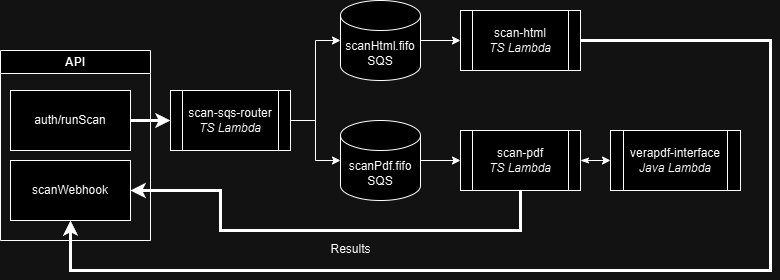

The diagram above was exported from draw.io. Its source (the exported page's mxGraphModel, read from the mxfile embedded in the PNG):
<mxGraphModel dx="819" dy="495" grid="1" gridSize="10" guides="1" tooltips="1" connect="1" arrows="1" fold="1" page="1" pageScale="1" pageWidth="850" pageHeight="1100" math="0" shadow="0">
  <root>
    <mxCell id="0" />
    <mxCell id="1" parent="0" />
    <mxCell id="scSCGx-af1PNqTrQz_SG-2" value="scan-sqs-router&lt;br&gt;&lt;i&gt;TS Lambda&lt;/i&gt;" style="shape=process;whiteSpace=wrap;html=1;backgroundOutline=1;" vertex="1" parent="1">
      <mxGeometry x="180" y="280" width="120" height="60" as="geometry" />
    </mxCell>
    <mxCell id="scSCGx-af1PNqTrQz_SG-19" style="edgeStyle=orthogonalEdgeStyle;rounded=0;orthogonalLoop=1;jettySize=auto;html=1;entryX=0.5;entryY=1;entryDx=0;entryDy=0;startArrow=none;startFill=0;strokeWidth=3;" edge="1" parent="1" source="scSCGx-af1PNqTrQz_SG-3" target="scSCGx-af1PNqTrQz_SG-15">
      <mxGeometry relative="1" as="geometry">
        <Array as="points">
          <mxPoint x="780" y="230" />
          <mxPoint x="780" y="460" />
          <mxPoint x="80" y="460" />
        </Array>
      </mxGeometry>
    </mxCell>
    <mxCell id="scSCGx-af1PNqTrQz_SG-3" value="scan-html&lt;br&gt;&lt;i&gt;TS Lambda&lt;/i&gt;" style="shape=process;whiteSpace=wrap;html=1;backgroundOutline=1;" vertex="1" parent="1">
      <mxGeometry x="470" y="200" width="120" height="60" as="geometry" />
    </mxCell>
    <mxCell id="scSCGx-af1PNqTrQz_SG-11" style="edgeStyle=orthogonalEdgeStyle;rounded=0;orthogonalLoop=1;jettySize=auto;html=1;entryX=0;entryY=0.5;entryDx=0;entryDy=0;" edge="1" parent="1" source="scSCGx-af1PNqTrQz_SG-4" target="scSCGx-af1PNqTrQz_SG-3">
      <mxGeometry relative="1" as="geometry" />
    </mxCell>
    <mxCell id="scSCGx-af1PNqTrQz_SG-4" value="scanHtml.fifo&lt;br&gt;SQS" style="shape=cylinder3;whiteSpace=wrap;html=1;boundedLbl=1;backgroundOutline=1;size=15;" vertex="1" parent="1">
      <mxGeometry x="350" y="190" width="80" height="80" as="geometry" />
    </mxCell>
    <mxCell id="scSCGx-af1PNqTrQz_SG-10" style="edgeStyle=orthogonalEdgeStyle;rounded=0;orthogonalLoop=1;jettySize=auto;html=1;" edge="1" parent="1" source="scSCGx-af1PNqTrQz_SG-5" target="scSCGx-af1PNqTrQz_SG-6">
      <mxGeometry relative="1" as="geometry" />
    </mxCell>
    <mxCell id="scSCGx-af1PNqTrQz_SG-5" value="scanPdf.fifo&lt;br&gt;SQS" style="shape=cylinder3;whiteSpace=wrap;html=1;boundedLbl=1;backgroundOutline=1;size=15;" vertex="1" parent="1">
      <mxGeometry x="350" y="310" width="80" height="80" as="geometry" />
    </mxCell>
    <mxCell id="scSCGx-af1PNqTrQz_SG-12" style="edgeStyle=orthogonalEdgeStyle;rounded=0;orthogonalLoop=1;jettySize=auto;html=1;entryX=0;entryY=0.5;entryDx=0;entryDy=0;startArrow=classicThin;startFill=1;" edge="1" parent="1" source="scSCGx-af1PNqTrQz_SG-6" target="scSCGx-af1PNqTrQz_SG-7">
      <mxGeometry relative="1" as="geometry" />
    </mxCell>
    <mxCell id="scSCGx-af1PNqTrQz_SG-6" value="scan-pdf&lt;div&gt;&lt;i&gt;TS Lambda&lt;/i&gt;&lt;/div&gt;" style="shape=process;whiteSpace=wrap;html=1;backgroundOutline=1;" vertex="1" parent="1">
      <mxGeometry x="470" y="320" width="120" height="60" as="geometry" />
    </mxCell>
    <mxCell id="scSCGx-af1PNqTrQz_SG-21" style="edgeStyle=orthogonalEdgeStyle;rounded=0;orthogonalLoop=1;jettySize=auto;html=1;strokeWidth=3;entryX=1;entryY=0.5;entryDx=0;entryDy=0;exitX=0.5;exitY=1;exitDx=0;exitDy=0;" edge="1" parent="1" source="scSCGx-af1PNqTrQz_SG-6" target="scSCGx-af1PNqTrQz_SG-15">
      <mxGeometry relative="1" as="geometry">
        <mxPoint x="695" y="430" as="targetPoint" />
        <Array as="points">
          <mxPoint x="530" y="420" />
          <mxPoint x="230" y="420" />
          <mxPoint x="230" y="380" />
        </Array>
      </mxGeometry>
    </mxCell>
    <mxCell id="scSCGx-af1PNqTrQz_SG-7" value="verapdf-interface&lt;br&gt;&lt;i&gt;Java Lambda&lt;/i&gt;" style="shape=process;whiteSpace=wrap;html=1;backgroundOutline=1;" vertex="1" parent="1">
      <mxGeometry x="620" y="320" width="130" height="60" as="geometry" />
    </mxCell>
    <mxCell id="scSCGx-af1PNqTrQz_SG-8" style="edgeStyle=orthogonalEdgeStyle;rounded=0;orthogonalLoop=1;jettySize=auto;html=1;entryX=0;entryY=0.5;entryDx=0;entryDy=0;entryPerimeter=0;" edge="1" parent="1" source="scSCGx-af1PNqTrQz_SG-2" target="scSCGx-af1PNqTrQz_SG-4">
      <mxGeometry relative="1" as="geometry" />
    </mxCell>
    <mxCell id="scSCGx-af1PNqTrQz_SG-9" style="edgeStyle=orthogonalEdgeStyle;rounded=0;orthogonalLoop=1;jettySize=auto;html=1;entryX=0;entryY=0.5;entryDx=0;entryDy=0;entryPerimeter=0;" edge="1" parent="1" source="scSCGx-af1PNqTrQz_SG-2" target="scSCGx-af1PNqTrQz_SG-5">
      <mxGeometry relative="1" as="geometry" />
    </mxCell>
    <mxCell id="scSCGx-af1PNqTrQz_SG-13" value="API" style="swimlane;whiteSpace=wrap;html=1;" vertex="1" parent="1">
      <mxGeometry x="10" y="240" width="150" height="190" as="geometry" />
    </mxCell>
    <mxCell id="scSCGx-af1PNqTrQz_SG-14" value="auth/runScan" style="rounded=0;whiteSpace=wrap;html=1;" vertex="1" parent="scSCGx-af1PNqTrQz_SG-13">
      <mxGeometry x="10" y="40" width="120" height="60" as="geometry" />
    </mxCell>
    <mxCell id="scSCGx-af1PNqTrQz_SG-15" value="scanWebhook" style="rounded=0;whiteSpace=wrap;html=1;" vertex="1" parent="scSCGx-af1PNqTrQz_SG-13">
      <mxGeometry x="10" y="110" width="120" height="60" as="geometry" />
    </mxCell>
    <mxCell id="scSCGx-af1PNqTrQz_SG-16" style="edgeStyle=orthogonalEdgeStyle;rounded=0;orthogonalLoop=1;jettySize=auto;html=1;entryX=0;entryY=0.5;entryDx=0;entryDy=0;strokeWidth=3;" edge="1" parent="1" source="scSCGx-af1PNqTrQz_SG-14" target="scSCGx-af1PNqTrQz_SG-2">
      <mxGeometry relative="1" as="geometry" />
    </mxCell>
    <mxCell id="scSCGx-af1PNqTrQz_SG-22" value="Results" style="text;html=1;align=center;verticalAlign=middle;resizable=0;points=[];autosize=1;strokeColor=none;fillColor=none;" vertex="1" parent="1">
      <mxGeometry x="330" y="424" width="60" height="30" as="geometry" />
    </mxCell>
  </root>
</mxGraphModel>